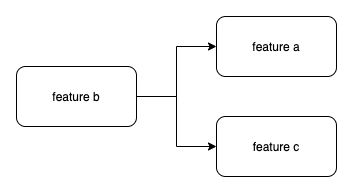

The diagram above was exported from draw.io. Its source (the exported page's mxGraphModel, read from the mxfile embedded in the PNG):
<mxGraphModel dx="1554" dy="912" grid="1" gridSize="10" guides="1" tooltips="1" connect="1" arrows="1" fold="1" page="1" pageScale="1" pageWidth="850" pageHeight="1100" math="0" shadow="0">
  <root>
    <mxCell id="0" />
    <mxCell id="1" parent="0" />
    <mxCell id="2" style="edgeStyle=orthogonalEdgeStyle;rounded=0;orthogonalLoop=1;jettySize=auto;html=1;entryX=0;entryY=0.5;entryDx=0;entryDy=0;endArrow=classic;endFill=1;" edge="1" source="4" target="5" parent="1">
      <mxGeometry relative="1" as="geometry" />
    </mxCell>
    <mxCell id="3" style="edgeStyle=orthogonalEdgeStyle;rounded=0;orthogonalLoop=1;jettySize=auto;html=1;entryX=0;entryY=0.5;entryDx=0;entryDy=0;endArrow=classic;endFill=1;" edge="1" source="4" target="6" parent="1">
      <mxGeometry relative="1" as="geometry" />
    </mxCell>
    <mxCell id="4" value="feature b" style="rounded=1;whiteSpace=wrap;html=1;" vertex="1" parent="1">
      <mxGeometry x="40" y="960" width="120" height="60" as="geometry" />
    </mxCell>
    <mxCell id="5" value="feature a" style="rounded=1;whiteSpace=wrap;html=1;" vertex="1" parent="1">
      <mxGeometry x="240" y="910" width="120" height="60" as="geometry" />
    </mxCell>
    <mxCell id="6" value="feature c" style="rounded=1;whiteSpace=wrap;html=1;" vertex="1" parent="1">
      <mxGeometry x="240" y="1010" width="120" height="60" as="geometry" />
    </mxCell>
  </root>
</mxGraphModel>